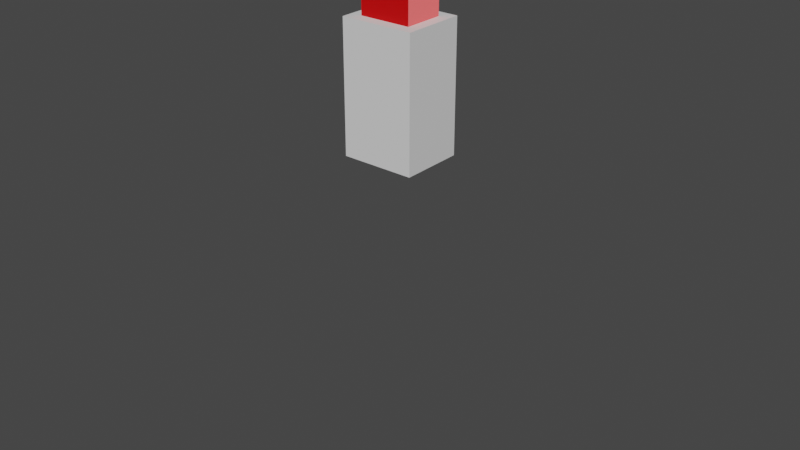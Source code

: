 # Source: potion.blend  (saved by Blender 3.6.13; exported with 4.5.12 LTS)
import bpy
from mathutils import Matrix  # noqa: F401  (used for matrix-valued properties, if any)

bpy.ops.wm.read_factory_settings(use_empty=True)
scene = bpy.context.scene
scene.name = 'Scene'

# ---- collections
col_collection = bpy.data.collections.new('Collection'); scene.collection.children.link(col_collection)

# ---- images (referenced by path relative to the original .blend; pixels are not part of the script)
import os
ASSET_DIR = os.environ.get("B2B_ASSET_DIR", "")  # directory of the original .blend (textures are referenced by path, not embedded)
HERE = os.path.dirname(os.path.abspath(__file__))  # packed textures are extracted next to this script under _unpacked/

def load_image(name, relpath, width, height, colorspace="sRGB"):
    """Load a texture the original file referenced (path relative to the .blend, or extracted next to this script)."""
    p = next((c for c in (os.path.join(HERE, relpath), os.path.join(ASSET_DIR, relpath)) if relpath and os.path.exists(c)), "")
    if p:
        img = bpy.data.images.load(p, check_existing=True)
        img.name = name
    else:  # same state as the original file: an image datablock whose file is absent (Cycles renders it pink)
        img = bpy.data.images.new(name, width, height)
        img.source = "FILE"
        img.filepath = "//" + (relpath or name)
    img.colorspace_settings.name = colorspace
    return img
img_material_001_base_color = load_image('Material.001 Base Color', '_unpacked/Material.c2448bce.png', 1024, 1024, 'sRGB')
img_material_001_normal = load_image('Material.001 Normal', '', 1024, 1024, 'Non-Color')

# ---- materials (node trees are filled in below, after node groups)
mat_material = bpy.data.materials.new('Material')
mat_material.alpha_threshold = 0.0
mat_material.use_transparent_shadow = False
mat_material.roughness = 0.5
mat_material.line_color = (0.0, 0.0, 0.0, 1.0)
mat_material_001 = bpy.data.materials.new('Material.001')
mat_material_001.alpha_threshold = 0.0
mat_material_001.use_transparent_shadow = False
mat_material_001.roughness = 0.5
mat_material_001.line_color = (0.0, 0.0, 0.0, 1.0)

# ---- material node trees
mat_material.use_nodes = True; mat_material.node_tree.nodes.clear()
_N = mat_material.node_tree.nodes; _L = mat_material.node_tree.links
n0 = _N.new('ShaderNodeOutputMaterial'); n0.name = 'Material Output'; n0.location = (300, 300)
n1 = _N.new('ShaderNodeBsdfPrincipled'); n1.name = 'Principled BSDF'; n1.location = (10, 300)
n1.distribution = 'GGX'
n1.subsurface_method = 'RANDOM_WALK_SKIN'
n1.inputs[3].default_value = 1.45
n1.inputs[27].default_value = (0.0, 0.0, 0.0, 1.0)
n1.inputs[28].default_value = 1.0
_L.new(n1.outputs[0], n0.inputs[0])
n0.is_active_output = True
mat_material_001.use_nodes = True; mat_material_001.node_tree.nodes.clear()
_N = mat_material_001.node_tree.nodes; _L = mat_material_001.node_tree.links
n0 = _N.new('ShaderNodeOutputMaterial'); n0.name = 'Material Output'; n0.location = (300, 300)
n1 = _N.new('ShaderNodeBsdfPrincipled'); n1.name = 'Principled BSDF'; n1.location = (10, 300)
n1.distribution = 'GGX'
n1.subsurface_method = 'RANDOM_WALK_SKIN'
n1.inputs[3].default_value = 1.45
n1.inputs[27].default_value = (0.0, 0.0, 0.0, 1.0)
n1.inputs[28].default_value = 1.0
n2 = _N.new('ShaderNodeTexImage'); n2.name = 'Image Texture'; n2.location = (-280, 280)
n2.image = img_material_001_base_color
n3 = _N.new('ShaderNodeTexImage'); n3.name = 'Image Texture.001'; n3.location = (-480, -200)
n3.image = img_material_001_normal
n4 = _N.new('ShaderNodeNormalMap'); n4.name = 'Normal Map'; n4.location = (-190, -160)
_L.new(n1.outputs[0], n0.inputs[0])
_L.new(n2.outputs[0], n1.inputs[0])
_L.new(n3.outputs[0], n4.inputs[1])
_L.new(n4.outputs[0], n1.inputs[5])
n0.is_active_output = True

# ---- world
world_world = bpy.data.worlds.new('World'); scene.world = world_world
world_world.use_nodes = True; world_world.node_tree.nodes.clear()
_N = world_world.node_tree.nodes; _L = world_world.node_tree.links
n0 = _N.new('ShaderNodeOutputWorld'); n0.name = 'World Output'; n0.location = (300, 300)
n1 = _N.new('ShaderNodeBackground'); n1.name = 'Background'; n1.location = (10, 300)
n1.inputs[0].default_value = (0.05088, 0.05088, 0.05088, 1.0)
_L.new(n1.outputs[0], n0.inputs[0])
n0.is_active_output = True
world_world.color = (0.05088, 0.05088, 0.05088)
world_world.use_sun_shadow = False
world_world.sun_shadow_jitter_overblur = 0.0

# ---- meshes
me_cube = bpy.data.meshes.new('Cube')
me_cube.from_pydata([(1.0, 1.0, 1.0), (1.0, 1.0, -1.0), (1.0, -1.0, 1.0), (1.0, -1.0, -1.0), (-1.0, 1.0, 1.0), (-1.0, 1.0, -1.0), (-1.0, -1.0, 1.0), (-1.0, -1.0, -1.0)], [], [(0, 4, 6, 2), (3, 2, 6, 7), (7, 6, 4, 5), (5, 1, 3, 7), (1, 0, 2, 3), (5, 4, 0, 1)])
_uv = me_cube.uv_layers.new(name='UVMap')
_uv.uv.foreach_set('vector', [0.625, 0.5, 0.875, 0.5, 0.875, 0.75, 0.625, 0.75, 0.375, 0.75, 0.625, 0.75, 0.625, 1.0, 0.375, 1.0, 0.375, 0.0, 0.625, 0.0, 0.625, 0.25, 0.375, 0.25, 0.125, 0.5, 0.375, 0.5, 0.375, 0.75, 0.125, 0.75, 0.375, 0.5, 0.625, 0.5, 0.625, 0.75, 0.375, 0.75, 0.375, 0.25, 0.625, 0.25, 0.625, 0.5, 0.375, 0.5])
me_cube.materials.append(mat_material)
me_cube.use_mirror_vertex_groups = False
me_cube.update()
me_cube_001 = bpy.data.meshes.new('Cube.001')
me_cube_001.from_pydata([(1.0, 1.0, 1.0), (1.0, 1.0, -1.0), (1.0, -1.0, 1.0), (1.0, -1.0, -1.0), (-1.0, 1.0, 1.0), (-1.0, 1.0, -1.0), (-1.0, -1.0, 1.0), (-1.0, -1.0, -1.0)], [], [(0, 4, 6, 2), (3, 2, 6, 7), (7, 6, 4, 5), (5, 1, 3, 7), (1, 0, 2, 3), (5, 4, 0, 1)])
_uv = me_cube_001.uv_layers.new(name='UVMap')
_uv.uv.foreach_set('vector', [0.625, 0.5, 0.875, 0.5, 0.875, 0.75, 0.625, 0.75, 0.375, 0.75, 0.625, 0.75, 0.625, 1.0, 0.375, 1.0, 0.375, 0.0, 0.625, 0.0, 0.625, 0.25, 0.375, 0.25, 0.125, 0.5, 0.375, 0.5, 0.375, 0.75, 0.125, 0.75, 0.375, 0.5, 0.625, 0.5, 0.625, 0.75, 0.375, 0.75, 0.375, 0.25, 0.625, 0.25, 0.625, 0.5, 0.375, 0.5])
me_cube_001.materials.append(mat_material_001)
me_cube_001.use_mirror_vertex_groups = False
me_cube_001.update()

# ---- objects
ob_cube = bpy.data.objects.new('Cube', me_cube)
ob_mball = bpy.data.objects.new('Mball', None)
ob_cube_001 = bpy.data.objects.new('Cube.001', me_cube_001)

# ---- transforms, parenting, visibility, modifiers, constraints
ob_cube.location = (0.0, 0.0, 3.536)
ob_cube.scale = (-0.2641, 0.2272, 0.4626)
ob_cube.lock_rotations_4d = False
ob_cube.empty_display_type = 'ARROWS'
ob_cube.lineart.crease_threshold = 0.0
ob_mball.location = (0.0, 0.0, 2.035)
ob_mball.empty_image_offset = (0.0, 0.0)
ob_cube_001.location = (0.0, 0.0, 4.03)
ob_cube_001.scale = (-0.1846, 0.1455, 0.1876)
ob_cube_001.lock_rotations_4d = False
ob_cube_001.empty_display_type = 'ARROWS'
ob_cube_001.lineart.crease_threshold = 0.0

# ---- collection membership
col_collection.objects.link(ob_cube)
col_collection.objects.link(ob_mball)
col_collection.objects.link(ob_cube_001)

# ---- scene / render settings (as saved in the file)
scene.frame_start = 1; scene.frame_end = 250; scene.frame_set(1)
scene.render.engine = 'BLENDER_EEVEE_NEXT'
scene.cycles.sampling_pattern = 'TABULATED_SOBOL'
scene.view_settings.view_transform = 'Filmic'
bpy.context.view_layer.update()

# ---- added for rendering (the .blend has no active camera and no usable light): camera, sun
cam_auto = bpy.data.cameras.new('AutoCamera')
cam_auto.lens = 50.0
cam_auto.sensor_width = 36.0
cam_auto.clip_end = 1000.0
ob_auto_camera = bpy.data.objects.new('AutoCamera', cam_auto)
scene.collection.objects.link(ob_auto_camera)
ob_auto_camera.location = (4.22239, -5.06686, 5.94656)
ob_auto_camera.rotation_euler = (1.09748, -7.21219e-08, 0.694738)
scene.camera = ob_auto_camera
light_auto_sun = bpy.data.lights.new('AutoSun', 'SUN')
light_auto_sun.energy = 3.0
light_auto_sun.angle = 0.0523599
ob_auto_sun = bpy.data.objects.new('AutoSun', light_auto_sun)
scene.collection.objects.link(ob_auto_sun)
ob_auto_sun.rotation_euler = (0.872665, 0.174533, 0.523599)
bpy.context.view_layer.update()
